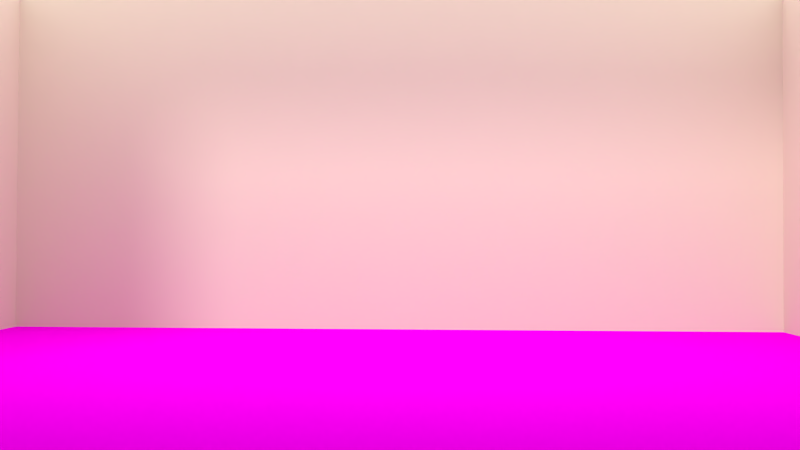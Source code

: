 # Source: MS-Szene3.blend  (saved by Blender 2.76.0; exported with 4.5.12 LTS)
import bpy
from mathutils import Matrix  # noqa: F401  (used for matrix-valued properties, if any)

bpy.ops.wm.read_factory_settings(use_empty=True)
scene = bpy.context.scene
scene.name = 'Scene'

# ---- collections
col_collection_1 = bpy.data.collections.new('Collection 1'); scene.collection.children.link(col_collection_1)
col_evilminion = bpy.data.collections.new('EVILMINION')  # instanced only; not linked into the scene
col_minion = bpy.data.collections.new('Minion')  # instanced only; not linked into the scene
col_bild2 = bpy.data.collections.new('Bild2')  # instanced only; not linked into the scene
col_bild1 = bpy.data.collections.new('Bild1')  # instanced only; not linked into the scene
col_becher = bpy.data.collections.new('Becher')  # instanced only; not linked into the scene
col_lebkuchenmann = bpy.data.collections.new('Lebkuchenmann')  # instanced only; not linked into the scene
col_tablett = bpy.data.collections.new('Tablett')  # instanced only; not linked into the scene
col_tisch = bpy.data.collections.new('Tisch')  # instanced only; not linked into the scene
col_geschenk_001 = bpy.data.collections.new('Geschenk.001')  # instanced only; not linked into the scene
col_geschenk2 = bpy.data.collections.new('Geschenk2')  # instanced only; not linked into the scene
col_geschenkrund = bpy.data.collections.new('GeschenkRund')  # instanced only; not linked into the scene
col_radio = bpy.data.collections.new('Radio')  # instanced only; not linked into the scene
col_socke = bpy.data.collections.new('Socke')  # instanced only; not linked into the scene
col_zweige_kamin_001 = bpy.data.collections.new('Zweige_Kamin.001')  # instanced only; not linked into the scene
col_kamin = bpy.data.collections.new('Kamin')  # instanced only; not linked into the scene
col_teppich = bpy.data.collections.new('Teppich')  # instanced only; not linked into the scene
col_weihnachtsbaum = bpy.data.collections.new('Weihnachtsbaum')  # instanced only; not linked into the scene

# ---- images (referenced by path relative to the original .blend; pixels are not part of the script)
import os
ASSET_DIR = os.environ.get("B2B_ASSET_DIR", "")  # directory of the original .blend (textures are referenced by path, not embedded)
HERE = os.path.dirname(os.path.abspath(__file__))  # packed textures are extracted next to this script under _unpacked/

def load_image(name, relpath, width, height, colorspace="sRGB"):
    """Load a texture the original file referenced (path relative to the .blend, or extracted next to this script)."""
    p = next((c for c in (os.path.join(HERE, relpath), os.path.join(ASSET_DIR, relpath)) if relpath and os.path.exists(c)), "")
    if p:
        img = bpy.data.images.load(p, check_existing=True)
        img.name = name
    else:  # same state as the original file: an image datablock whose file is absent (Cycles renders it pink)
        img = bpy.data.images.new(name, width, height)
        img.source = "FILE"
        img.filepath = "//" + (relpath or name)
    img.colorspace_settings.name = colorspace
    return img
img_ms_fu_bodenholz_textur_jpg = load_image('MS-FußbodenHolz_Textur.jpg', 'MS-FußbodenHolz_Textur.jpg', 1024, 1024, 'sRGB')

# ---- materials (node trees are filled in below, after node groups)
mat_material_007 = bpy.data.materials.new('Material.007')
mat_material_007.alpha_threshold = 0.0
mat_material_007.roughness = 0.5
mat_material_008 = bpy.data.materials.new('Material.008')
mat_material_008.alpha_threshold = 0.0
mat_material_008.roughness = 0.5
mat_material_005 = bpy.data.materials.new('Material.005')
mat_material = bpy.data.materials.new('Material')
mat_material.alpha_threshold = 0.0
mat_material.roughness = 0.5

# ---- material node trees
mat_material_007.use_nodes = True; mat_material_007.node_tree.nodes.clear()
_N = mat_material_007.node_tree.nodes; _L = mat_material_007.node_tree.links
n0 = _N.new('ShaderNodeOutputMaterial'); n0.name = 'Material Output'; n0.location = (300, 300)
n1 = _N.new('ShaderNodeBsdfDiffuse'); n1.name = 'Diffuse BSDF'; n1.location = (10, 300)
n2 = _N.new('ShaderNodeTexImage'); n2.name = 'Image Texture'; n2.location = (-180, 300)
n2.width = 140
n2.image = img_ms_fu_bodenholz_textur_jpg
_L.new(n1.outputs[0], n0.inputs[0])
_L.new(n2.outputs[0], n1.inputs[0])
n0.is_active_output = True
mat_material_008.use_nodes = True; mat_material_008.node_tree.nodes.clear()
_N = mat_material_008.node_tree.nodes; _L = mat_material_008.node_tree.links
n0 = _N.new('ShaderNodeOutputMaterial'); n0.name = 'Material Output'; n0.location = (300, 300)
n1 = _N.new('ShaderNodeBsdfDiffuse'); n1.name = 'Diffuse BSDF'; n1.location = (10, 300)
n1.inputs[0].default_value = (0.8, 0.7237, 0.5466, 1.0)
_L.new(n1.outputs[0], n0.inputs[0])
n0.is_active_output = True
mat_material.use_nodes = True; mat_material.node_tree.nodes.clear()
_N = mat_material.node_tree.nodes; _L = mat_material.node_tree.links
n0 = _N.new('ShaderNodeOutputMaterial'); n0.name = 'Material Output'; n0.location = (300, 300)
n1 = _N.new('ShaderNodeEmission'); n1.name = 'Emission'; n1.location = (10, 300)
n1.inputs[0].default_value = (0.8, 0.8, 0.8, 1.0)
n1.inputs[1].default_value = 2.0
_L.new(n1.outputs[0], n0.inputs[0])
n0.is_active_output = True

# ---- world
world_world = bpy.data.worlds.new('World'); scene.world = world_world
world_world.color = (0.05088, 0.05088, 0.05088)
world_world.use_sun_shadow = False
world_world.sun_shadow_jitter_overblur = 0.0
world_world.cycles.sampling_method = 'MANUAL'
world_world.cycles.sample_map_resolution = 256

# ---- cameras
cam_camera_001 = bpy.data.cameras.new('Camera.001')
cam_camera_001.clip_end = 100.0
cam_camera_001.lens = 35.0
cam_camera_001.sensor_width = 32.0
cam_camera_001.sensor_height = 18.0
cam_camera_001.display_size = 2.0
cam_camera_001.dof.focus_distance = 0.0

# ---- lights
light_sun = bpy.data.lights.new('Sun', 'SUN')
light_sun.transmission_factor = 0.0
light_sun.angle = 0.1993
light_sun.energy = 1.0
light_sun.shadow_buffer_clip_start = 0.5
light_sun.shadow_soft_size = 0.1
light_sun.shadow_cascade_max_distance = 1000.0
light_sun.cycles.use_multiple_importance_sampling = False

# ---- meshes
me_cube_001 = bpy.data.meshes.new('Cube.001')
me_cube_001.from_pydata([(-0.6581, -0.8227, -0.7517), (-0.6581, -0.8227, 0.4347), (-0.6581, 0.8227, -0.7517), (-0.6581, 0.8227, 0.4347), (0.9872, -0.8227, -0.7517), (0.9872, -0.8227, 0.4347), (0.9872, 0.8227, -0.7517), (0.9872, 0.8227, 0.4347)], [], [(1, 3, 2, 0), (3, 7, 6, 2), (5, 1, 0, 4), (0, 2, 6, 4), (5, 7, 3, 1)])
me_cube_001.polygons.foreach_set('material_index', [1, 1, 1, 0, 3])
_uv = me_cube_001.uv_layers.new(name='UVMap')
_uv.uv.foreach_set('vector', [0.0, 0.0, 0.0, 0.0, 0.0, 0.0, 0.0, 0.0, 0.0, 0.0, 0.0, 0.0, 0.0, 0.0, 0.0, 0.0, 0.0, 0.0, 0.0, 0.0, 0.0, 0.0, 0.0, 0.0, -0.7094, 1.845, 1.707, 1.845, 1.707, -0.8553, -0.7094, -0.8553, 0.0, 0.0, 0.0, 0.0, 0.0, 0.0, 0.0, 0.0])
me_cube_001.materials.append(mat_material_007)
me_cube_001.materials.append(mat_material_008)
me_cube_001.materials.append(mat_material_005)
me_cube_001.materials.append(mat_material)
me_cube_001.use_remesh_preserve_volume = False
me_cube_001.use_remesh_preserve_attributes = False
me_cube_001.use_mirror_vertex_groups = False
me_cube_001.update()

# ---- objects
ob_evilminion = bpy.data.objects.new('EVILMINION', None)
ob_sun = bpy.data.objects.new('Sun', light_sun)
ob_minion = bpy.data.objects.new('Minion', None)
ob_bild2 = bpy.data.objects.new('Bild2', None)
ob_bild1 = bpy.data.objects.new('Bild1', None)
ob_becher = bpy.data.objects.new('Becher', None)
ob_lebkuchenmann = bpy.data.objects.new('Lebkuchenmann', None)
ob_tablett = bpy.data.objects.new('Tablett', None)
ob_tisch = bpy.data.objects.new('Tisch', None)
ob_geschenk_000 = bpy.data.objects.new('Geschenk.000', None)
ob_geschenk2 = bpy.data.objects.new('Geschenk2', None)
ob_geschenkrund = bpy.data.objects.new('GeschenkRund', None)
ob_geschenk_001 = bpy.data.objects.new('Geschenk.001', None)
ob_radio = bpy.data.objects.new('Radio', None)
ob_socke_002 = bpy.data.objects.new('Socke.002', None)
ob_socke_001 = bpy.data.objects.new('Socke.001', None)
ob_socke = bpy.data.objects.new('Socke', None)
ob_zweige_kamin_001 = bpy.data.objects.new('Zweige_Kamin.001', None)
ob_kamin = bpy.data.objects.new('Kamin', None)
ob_teppich = bpy.data.objects.new('Teppich', None)
ob_weihnachtsbaum = bpy.data.objects.new('Weihnachtsbaum', None)
ob_camera = bpy.data.objects.new('Camera', cam_camera_001)
ob_cube_031 = bpy.data.objects.new('Cube.031', me_cube_001)

# ---- transforms, parenting, visibility, modifiers, constraints
ob_evilminion.location = (18.66, 0.2585, -1.633)
ob_evilminion.scale = (2.137, 2.137, 2.137)
ob_evilminion.empty_image_offset = (0.0, 0.0)
ob_evilminion.show_instancer_for_render = False
ob_evilminion.instance_type = 'COLLECTION'
ob_evilminion.lineart.crease_threshold = 0.0
ob_sun.location = (37.99, -7.135, 14.11)
ob_sun.rotation_euler = (4.426e-07, 1.336, -0.3079)
ob_sun.lineart.crease_threshold = 0.0
ob_minion.location = (6.146, 0.9805, 0.0)
ob_minion.scale = (2.168, 2.168, 2.168)
ob_minion.empty_image_offset = (0.0, 0.0)
ob_minion.show_instancer_for_render = False
ob_minion.instance_type = 'COLLECTION'
ob_minion.lineart.crease_threshold = 0.0
ob_bild2.location = (-6.76, -3.577, 6.527)
ob_bild2.rotation_euler = (-0.07628, -0.0, 0.0)
ob_bild2.empty_image_offset = (0.0, 0.0)
ob_bild2.show_instancer_for_render = False
ob_bild2.instance_type = 'COLLECTION'
ob_bild2.lineart.crease_threshold = 0.0
ob_bild1.location = (-6.739, 6.503, 7.629)
ob_bild1.scale = (1.736, 1.736, 1.736)
ob_bild1.empty_image_offset = (0.0, 0.0)
ob_bild1.show_instancer_for_render = False
ob_bild1.instance_type = 'COLLECTION'
ob_bild1.lineart.crease_threshold = 0.0
ob_becher.location = (-3.92, -0.4709, 2.924)
ob_becher.scale = (0.3393, 0.3393, 0.3393)
ob_becher.empty_image_offset = (0.0, 0.0)
ob_becher.show_instancer_for_render = False
ob_becher.instance_type = 'COLLECTION'
ob_becher.lineart.crease_threshold = 0.0
ob_lebkuchenmann.location = (-3.178, -1.53, 3.041)
ob_lebkuchenmann.rotation_euler = (7.42, -1.571, 0.0)
ob_lebkuchenmann.scale = (0.7343, 0.7343, 0.7343)
ob_lebkuchenmann.empty_image_offset = (0.0, 0.0)
ob_lebkuchenmann.show_instancer_for_render = False
ob_lebkuchenmann.instance_type = 'COLLECTION'
ob_lebkuchenmann.lineart.crease_threshold = 0.0
ob_tablett.location = (-3.453, -2.073, 2.93)
ob_tablett.scale = (0.6637, 0.6637, 0.6637)
ob_tablett.empty_image_offset = (0.0, 0.0)
ob_tablett.show_instancer_for_render = False
ob_tablett.instance_type = 'COLLECTION'
ob_tablett.lineart.crease_threshold = 0.0
ob_tisch.location = (-3.786, -1.514, 0.0)
ob_tisch.rotation_euler = (0.0, -0.0, 0.0578)
ob_tisch.scale = (1.339, 1.339, 2.179)
ob_tisch.empty_image_offset = (0.0, 0.0)
ob_tisch.show_instancer_for_render = False
ob_tisch.instance_type = 'COLLECTION'
ob_tisch.lineart.crease_threshold = 0.0
ob_geschenk_000.location = (8.111, -5.78, 0.0)
ob_geschenk_000.rotation_euler = (0.0, -0.0, 1.44)
ob_geschenk_000.scale = (0.3204, 0.3204, 0.3204)
ob_geschenk_000.empty_image_offset = (0.0, 0.0)
ob_geschenk_000.show_instancer_for_render = False
ob_geschenk_000.instance_type = 'COLLECTION'
ob_geschenk_000.lineart.crease_threshold = 0.0
ob_geschenk2.location = (7.539, -4.075, 0.3712)
ob_geschenk2.rotation_euler = (-0.9954, 1.571, 0.0)
ob_geschenk2.scale = (0.3056, 0.3056, 0.3056)
ob_geschenk2.empty_image_offset = (0.0, 0.0)
ob_geschenk2.show_instancer_for_render = False
ob_geschenk2.instance_type = 'COLLECTION'
ob_geschenk2.lineart.crease_threshold = 0.0
ob_geschenkrund.location = (8.129, -4.977, 0.05991)
ob_geschenkrund.rotation_euler = (0.0, 0.0, -3.551)
ob_geschenkrund.scale = (0.3525, 0.3525, 0.3525)
ob_geschenkrund.empty_image_offset = (0.0, 0.0)
ob_geschenkrund.show_instancer_for_render = False
ob_geschenkrund.instance_type = 'COLLECTION'
ob_geschenkrund.lineart.crease_threshold = 0.0
ob_geschenk_001.location = (6.092, -2.649, 0.0)
ob_geschenk_001.rotation_euler = (0.0, -0.0, 2.221)
ob_geschenk_001.scale = (0.563, 0.563, 0.563)
ob_geschenk_001.empty_image_offset = (0.0, 0.0)
ob_geschenk_001.show_instancer_for_render = False
ob_geschenk_001.instance_type = 'COLLECTION'
ob_geschenk_001.lineart.crease_threshold = 0.0
ob_radio.location = (-2.268, 2.533, 4.25)
ob_radio.scale = (0.2873, 0.2873, 0.2873)
ob_radio.empty_image_offset = (0.0, 0.0)
ob_radio.show_instancer_for_render = False
ob_radio.instance_type = 'COLLECTION'
ob_radio.lineart.crease_threshold = 0.0
ob_socke_002.location = (-1.12, 5.575, 1.866)
ob_socke_002.rotation_euler = (-0.205, -0.03562, 0.0)
ob_socke_002.scale = (0.2955, 0.2955, 0.2955)
ob_socke_002.empty_image_offset = (0.0, 0.0)
ob_socke_002.show_instancer_for_render = False
ob_socke_002.instance_type = 'COLLECTION'
ob_socke_002.lineart.crease_threshold = 0.0
ob_socke_001.location = (-1.11, 7.203, 1.589)
ob_socke_001.rotation_euler = (0.0, -0.03562, 0.0)
ob_socke_001.scale = (0.524, 0.524, 0.524)
ob_socke_001.empty_image_offset = (0.0, 0.0)
ob_socke_001.show_instancer_for_render = False
ob_socke_001.instance_type = 'COLLECTION'
ob_socke_001.lineart.crease_threshold = 0.0
ob_socke.location = (-1.105, 2.986, 1.441)
ob_socke.rotation_euler = (0.0, -0.03562, 0.0)
ob_socke.scale = (0.5016, 0.5016, 0.5016)
ob_socke.empty_image_offset = (0.0, 0.0)
ob_socke.show_instancer_for_render = False
ob_socke.instance_type = 'COLLECTION'
ob_socke.lineart.crease_threshold = 0.0
ob_zweige_kamin_001.location = (-4.318, 4.373, -0.4582)
ob_zweige_kamin_001.rotation_euler = (0.0, -0.0, 1.571)
ob_zweige_kamin_001.scale = (2.964, 2.964, 2.964)
ob_zweige_kamin_001.empty_image_offset = (0.0, 0.0)
ob_zweige_kamin_001.show_instancer_for_render = False
ob_zweige_kamin_001.instance_type = 'COLLECTION'
ob_zweige_kamin_001.lineart.crease_threshold = 0.0
ob_kamin.location = (-4.034, 4.622, -0.03089)
ob_kamin.rotation_euler = (0.0, -0.0, 3.142)
ob_kamin.scale = (2.708, 2.708, 2.708)
ob_kamin.empty_image_offset = (0.0, 0.0)
ob_kamin.show_instancer_for_render = False
ob_kamin.instance_type = 'COLLECTION'
ob_kamin.lineart.crease_threshold = 0.0
ob_teppich.location = (5.959, -4.116, 0.0)
ob_teppich.scale = (1.704, 1.704, 1.704)
ob_teppich.empty_image_offset = (0.0, 0.0)
ob_teppich.show_instancer_for_render = False
ob_teppich.instance_type = 'COLLECTION'
ob_teppich.lineart.crease_threshold = 0.0
ob_weihnachtsbaum.location = (5.403, -5.78, -9.66e-05)
ob_weihnachtsbaum.rotation_euler = (0.0, -0.0, 4.829)
ob_weihnachtsbaum.scale = (0.932, 0.932, 0.932)
ob_weihnachtsbaum.empty_image_offset = (0.0, 0.0)
ob_weihnachtsbaum.show_instancer_for_render = False
ob_weihnachtsbaum.instance_type = 'COLLECTION'
ob_weihnachtsbaum.lineart.crease_threshold = 0.0
ob_camera.location = (21.84, 0.2834, 2.879)
ob_camera.rotation_euler = (1.59, -0.00493, 1.595)
ob_camera.lineart.crease_threshold = 0.0
ob_cube_031.location = (0.0, -0.5424, 6.968)
ob_cube_031.scale = (10.33, -15.26, 9.244)
ob_cube_031.lineart.crease_threshold = 0.0
ob_evilminion.instance_collection = col_evilminion
ob_minion.instance_collection = col_minion
ob_bild2.instance_collection = col_bild2
ob_bild1.instance_collection = col_bild1
ob_becher.instance_collection = col_becher
ob_lebkuchenmann.instance_collection = col_lebkuchenmann
ob_tablett.instance_collection = col_tablett
ob_tisch.instance_collection = col_tisch
ob_geschenk_000.instance_collection = col_geschenk_001
ob_geschenk2.instance_collection = col_geschenk2
ob_geschenkrund.instance_collection = col_geschenkrund
ob_geschenk_001.instance_collection = col_geschenk_001
ob_radio.instance_collection = col_radio
ob_socke_002.instance_collection = col_socke
ob_socke_001.instance_collection = col_socke
ob_socke.instance_collection = col_socke
ob_zweige_kamin_001.instance_collection = col_zweige_kamin_001
ob_kamin.instance_collection = col_kamin
ob_teppich.instance_collection = col_teppich
ob_weihnachtsbaum.instance_collection = col_weihnachtsbaum

# ---- collection membership
col_collection_1.objects.link(ob_evilminion)
col_collection_1.objects.link(ob_sun)
col_collection_1.objects.link(ob_minion)
col_collection_1.objects.link(ob_bild2)
col_collection_1.objects.link(ob_bild1)
col_collection_1.objects.link(ob_becher)
col_collection_1.objects.link(ob_lebkuchenmann)
col_collection_1.objects.link(ob_tablett)
col_collection_1.objects.link(ob_tisch)
col_collection_1.objects.link(ob_geschenk_000)
col_collection_1.objects.link(ob_geschenk2)
col_collection_1.objects.link(ob_geschenkrund)
col_collection_1.objects.link(ob_geschenk_001)
col_collection_1.objects.link(ob_radio)
col_collection_1.objects.link(ob_socke_002)
col_collection_1.objects.link(ob_socke_001)
col_collection_1.objects.link(ob_socke)
col_collection_1.objects.link(ob_zweige_kamin_001)
col_collection_1.objects.link(ob_kamin)
col_collection_1.objects.link(ob_teppich)
col_collection_1.objects.link(ob_weihnachtsbaum)
col_collection_1.objects.link(ob_camera)
col_collection_1.objects.link(ob_cube_031)

# ---- scene / render settings (as saved in the file)
scene.camera = ob_camera
scene.frame_start = 1; scene.frame_end = 1; scene.frame_set(1)
scene.render.engine = 'CYCLES'
scene.render.dither_intensity = 0.0
scene.cycles.use_denoising = False
scene.cycles.samples = 100
scene.cycles.sampling_pattern = 'TABULATED_SOBOL'
scene.cycles.light_sampling_threshold = 0.0
scene.cycles.use_adaptive_sampling = False
scene.cycles.use_light_tree = False
scene.cycles.blur_glossy = 0.0
scene.cycles.pixel_filter_type = 'GAUSSIAN'
scene.cycles.sample_clamp_indirect = 0.0
scene.view_settings.view_transform = 'Standard'
bpy.context.view_layer.update()
